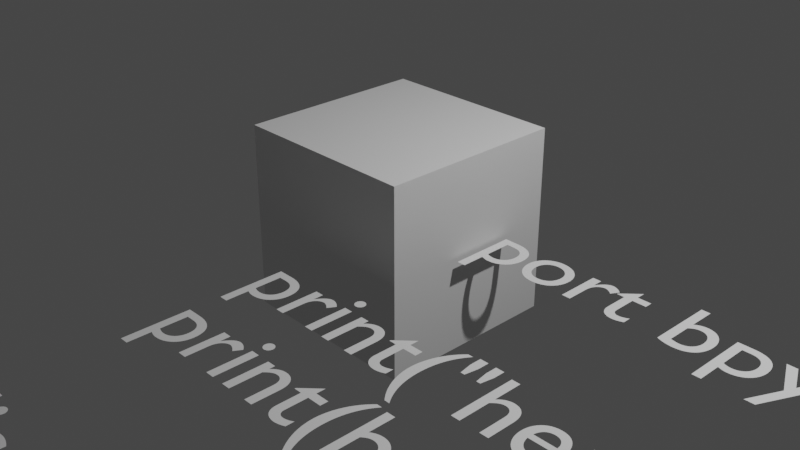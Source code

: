 # Source: testScripts.blend  (saved by Blender 2.93.21; exported with 4.5.12 LTS)
import bpy
from mathutils import Matrix  # noqa: F401  (used for matrix-valued properties, if any)

bpy.ops.wm.read_factory_settings(use_empty=True)
scene = bpy.context.scene
scene.name = 'Scene'

# ---- collections
col_collection = bpy.data.collections.new('Collection'); scene.collection.children.link(col_collection)

# ---- materials (node trees are filled in below, after node groups)
mat_material = bpy.data.materials.new('Material')
mat_material.alpha_threshold = 0.0
mat_material.use_transparent_shadow = False
mat_material.line_color = (0.0, 0.0, 0.0, 1.0)

# ---- material node trees
mat_material.use_nodes = True; mat_material.node_tree.nodes.clear()
_N = mat_material.node_tree.nodes; _L = mat_material.node_tree.links
n0 = _N.new('ShaderNodeOutputMaterial'); n0.name = 'Material Output'; n0.location = (300, 300)
n1 = _N.new('ShaderNodeBsdfPrincipled'); n1.name = 'Principled BSDF'; n1.location = (10, 300)
n1.distribution = 'GGX'
n1.subsurface_method = 'BURLEY'
n1.inputs[2].default_value = 0.4
n1.inputs[3].default_value = 1.45
n1.inputs[27].default_value = (0.0, 0.0, 0.0, 1.0)
n1.inputs[28].default_value = 1.0
_L.new(n1.outputs[0], n0.inputs[0])
n0.is_active_output = True

# ---- world
world_world = bpy.data.worlds.new('World'); scene.world = world_world
world_world.use_nodes = True; world_world.node_tree.nodes.clear()
_N = world_world.node_tree.nodes; _L = world_world.node_tree.links
n0 = _N.new('ShaderNodeOutputWorld'); n0.name = 'World Output'; n0.location = (300, 300)
n1 = _N.new('ShaderNodeBackground'); n1.name = 'Background'; n1.location = (10, 300)
n1.inputs[0].default_value = (0.05088, 0.05088, 0.05088, 1.0)
_L.new(n1.outputs[0], n0.inputs[0])
n0.is_active_output = True
world_world.color = (0.05088, 0.05088, 0.05088)
world_world.use_sun_shadow = False
world_world.sun_shadow_jitter_overblur = 0.0

# ---- cameras
cam_camera = bpy.data.cameras.new('Camera')
cam_camera.clip_end = 100.0
cam_camera.ortho_scale = 7.314

# ---- lights
light_light = bpy.data.lights.new('Light', 'POINT')
light_light.transmission_factor = 0.0
light_light.energy = 1000.0
light_light.shadow_soft_size = 0.1
light_light.shadow_maximum_resolution = 0.006
light_light.use_absolute_resolution = True

# ---- meshes
me_cube = bpy.data.meshes.new('Cube')
me_cube.from_pydata([(1.0, 1.0, 1.0), (1.0, 1.0, -1.0), (1.0, -1.0, 1.0), (1.0, -1.0, -1.0), (-1.0, 1.0, 1.0), (-1.0, 1.0, -1.0), (-1.0, -1.0, 1.0), (-1.0, -1.0, -1.0)], [], [(0, 4, 6, 2), (3, 2, 6, 7), (7, 6, 4, 5), (5, 1, 3, 7), (1, 0, 2, 3), (5, 4, 0, 1)])
_uv = me_cube.uv_layers.new(name='UVMap')
_uv.uv.foreach_set('vector', [0.625, 0.5, 0.875, 0.5, 0.875, 0.75, 0.625, 0.75, 0.375, 0.75, 0.625, 0.75, 0.625, 1.0, 0.375, 1.0, 0.375, 0.0, 0.625, 0.0, 0.625, 0.25, 0.375, 0.25, 0.125, 0.5, 0.375, 0.5, 0.375, 0.75, 0.125, 0.75, 0.375, 0.5, 0.625, 0.5, 0.625, 0.75, 0.375, 0.75, 0.375, 0.25, 0.625, 0.25, 0.625, 0.5, 0.375, 0.5])
me_cube.materials.append(mat_material)
me_cube.use_remesh_preserve_volume = False
me_cube.use_remesh_preserve_attributes = False
me_cube.use_mirror_vertex_groups = False
me_cube.update()

# ---- curves / text
txt_text = bpy.data.curves.new('Text', 'FONT')
txt_text.dimensions = '2D'
txt_text.body = 'import bpy\n\nprint("here")\nprint(bpy.context.view_layer.objects.active)\n\nlist(bpy.data.objects)'

# ---- objects
ob_cube = bpy.data.objects.new('Cube', me_cube)
ob_light = bpy.data.objects.new('Light', light_light)
ob_camera = bpy.data.objects.new('Camera', cam_camera)
ob_text = bpy.data.objects.new('Text', txt_text)

# ---- transforms, parenting, visibility, modifiers, constraints
ob_cube.location = (0.0, 0.0, 0.0)
ob_cube.lock_rotations_4d = False
ob_cube.empty_display_type = 'ARROWS'
ob_cube.lineart.crease_threshold = 0.0
ob_light.location = (4.076, 1.005, 5.904)
ob_light.rotation_euler = (0.6503, 0.05522, 1.866)
ob_light.lock_rotations_4d = False
ob_light.empty_display_type = 'ARROWS'
ob_light.color = (0.0, 0.0, 0.0, 0.0)
ob_light.lineart.crease_threshold = 0.0
ob_camera.location = (7.359, -6.926, 4.958)
ob_camera.rotation_euler = (1.109, 0.0, 0.8149)
ob_camera.lock_rotations_4d = False
ob_camera.empty_display_type = 'ARROWS'
ob_camera.color = (0.0, 0.0, 0.0, 0.0)
ob_camera.display_type = 'WIRE'
ob_camera.lineart.crease_threshold = 0.0
ob_text.location = (0.0, 0.0, 0.0)

# ---- collection membership
col_collection.objects.link(ob_cube)
col_collection.objects.link(ob_light)
col_collection.objects.link(ob_camera)
col_collection.objects.link(ob_text)

# ---- scene / render settings (as saved in the file)
scene.camera = ob_camera
scene.frame_start = 1; scene.frame_end = 250; scene.frame_set(6)
scene.render.engine = 'BLENDER_EEVEE_NEXT'
scene.cycles.use_denoising = False
scene.cycles.samples = 128
scene.cycles.sampling_pattern = 'TABULATED_SOBOL'
scene.cycles.use_adaptive_sampling = False
scene.cycles.use_light_tree = False
scene.view_settings.view_transform = 'Filmic'
bpy.context.view_layer.update()
